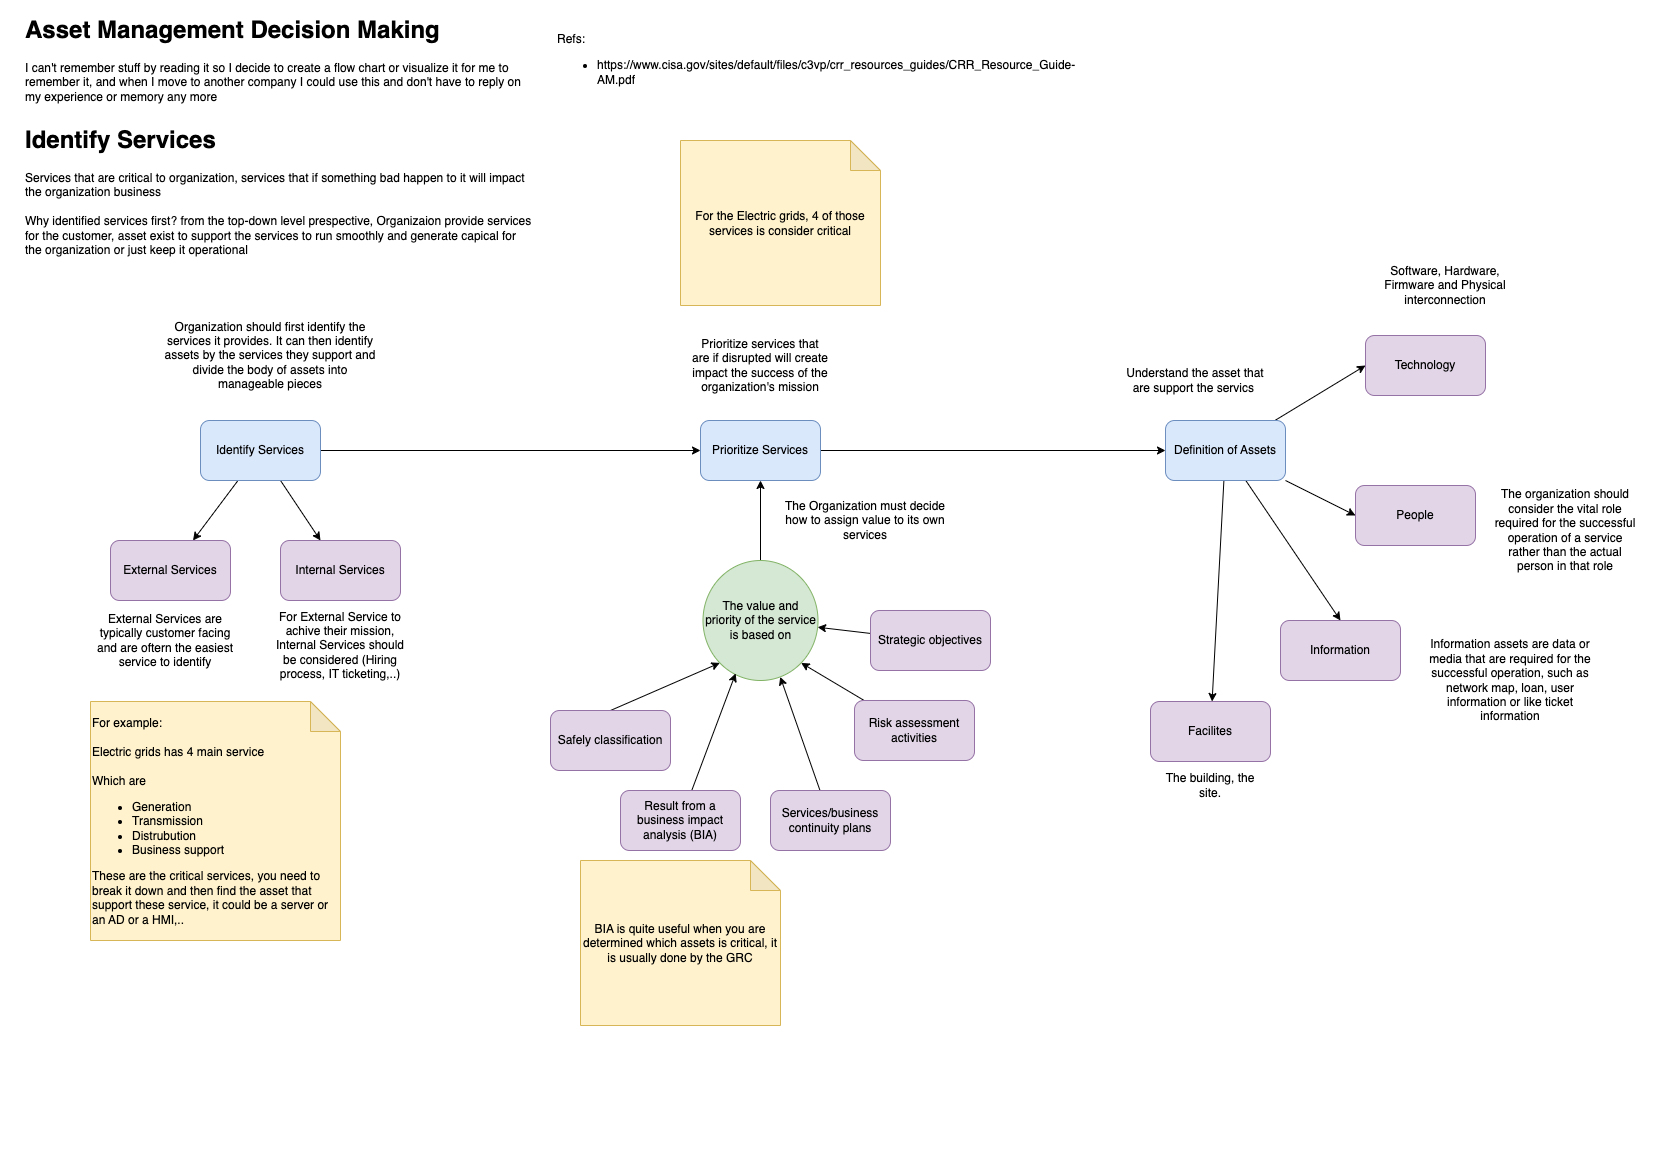

The diagram above was exported from draw.io. Its source (the exported page's mxGraphModel, read from the mxfile embedded in the PNG):
<mxGraphModel dx="1903" dy="1358" grid="1" gridSize="10" guides="1" tooltips="1" connect="1" arrows="1" fold="1" page="1" pageScale="1" pageWidth="1654" pageHeight="1169" math="0" shadow="0">
  <root>
    <mxCell id="0" />
    <mxCell id="1" parent="0" />
    <mxCell id="m1mdgiHXRuYJiAXKlhdD-2" value="&lt;h1&gt;Asset Management Decision Making&lt;/h1&gt;&lt;p&gt;I can't remember stuff by reading it so I decide to create a flow chart or visualize it for me to remember it, and when I move to another company I could use this and don't have to reply on my experience or memory any more&lt;/p&gt;" style="text;html=1;strokeColor=none;fillColor=none;spacing=5;spacingTop=-20;whiteSpace=wrap;overflow=hidden;rounded=0;" parent="1" vertex="1">
      <mxGeometry x="20" y="10" width="510" height="130" as="geometry" />
    </mxCell>
    <mxCell id="m1mdgiHXRuYJiAXKlhdD-8" value="" style="rounded=0;orthogonalLoop=1;jettySize=auto;html=1;" parent="1" source="m1mdgiHXRuYJiAXKlhdD-3" target="m1mdgiHXRuYJiAXKlhdD-7" edge="1">
      <mxGeometry relative="1" as="geometry" />
    </mxCell>
    <mxCell id="m1mdgiHXRuYJiAXKlhdD-10" value="" style="rounded=0;orthogonalLoop=1;jettySize=auto;html=1;" parent="1" source="m1mdgiHXRuYJiAXKlhdD-3" target="m1mdgiHXRuYJiAXKlhdD-9" edge="1">
      <mxGeometry relative="1" as="geometry" />
    </mxCell>
    <mxCell id="m1mdgiHXRuYJiAXKlhdD-14" value="" style="edgeStyle=orthogonalEdgeStyle;rounded=0;orthogonalLoop=1;jettySize=auto;html=1;flowAnimation=0;" parent="1" source="m1mdgiHXRuYJiAXKlhdD-3" target="m1mdgiHXRuYJiAXKlhdD-13" edge="1">
      <mxGeometry relative="1" as="geometry" />
    </mxCell>
    <mxCell id="m1mdgiHXRuYJiAXKlhdD-3" value="Identify Services" style="rounded=1;whiteSpace=wrap;html=1;fillColor=#dae8fc;strokeColor=#6c8ebf;" parent="1" vertex="1">
      <mxGeometry x="200" y="420" width="120" height="60" as="geometry" />
    </mxCell>
    <mxCell id="m1mdgiHXRuYJiAXKlhdD-5" value="&lt;div&gt;Organization should first identify the&lt;/div&gt;&lt;div&gt;services it provides. It can then identify assets by the services they support and divide the body of assets into&lt;/div&gt;&lt;div&gt;manageable pieces&lt;/div&gt;" style="text;html=1;strokeColor=none;fillColor=none;align=center;verticalAlign=middle;whiteSpace=wrap;rounded=0;" parent="1" vertex="1">
      <mxGeometry x="150" y="300" width="240" height="110" as="geometry" />
    </mxCell>
    <mxCell id="m1mdgiHXRuYJiAXKlhdD-7" value="External Services" style="whiteSpace=wrap;html=1;rounded=1;fillColor=#e1d5e7;strokeColor=#9673a6;" parent="1" vertex="1">
      <mxGeometry x="110" y="540" width="120" height="60" as="geometry" />
    </mxCell>
    <mxCell id="m1mdgiHXRuYJiAXKlhdD-9" value="Internal Services" style="whiteSpace=wrap;html=1;rounded=1;fillColor=#e1d5e7;strokeColor=#9673a6;" parent="1" vertex="1">
      <mxGeometry x="280" y="540" width="120" height="60" as="geometry" />
    </mxCell>
    <mxCell id="m1mdgiHXRuYJiAXKlhdD-11" value="External Services are typically customer facing and are oftern the easiest service to identify" style="text;html=1;strokeColor=none;fillColor=none;align=center;verticalAlign=middle;whiteSpace=wrap;rounded=0;" parent="1" vertex="1">
      <mxGeometry x="90" y="600" width="150" height="80" as="geometry" />
    </mxCell>
    <mxCell id="m1mdgiHXRuYJiAXKlhdD-12" value="For External Service to achive their mission, Internal Services should be considered (Hiring process, IT ticketing,..)" style="text;html=1;strokeColor=none;fillColor=none;align=center;verticalAlign=middle;whiteSpace=wrap;rounded=0;" parent="1" vertex="1">
      <mxGeometry x="270" y="600" width="140" height="90" as="geometry" />
    </mxCell>
    <mxCell id="m1mdgiHXRuYJiAXKlhdD-18" value="" style="edgeStyle=orthogonalEdgeStyle;rounded=0;orthogonalLoop=1;jettySize=auto;html=1;startArrow=classic;startFill=1;endArrow=none;endFill=0;" parent="1" source="m1mdgiHXRuYJiAXKlhdD-13" target="m1mdgiHXRuYJiAXKlhdD-17" edge="1">
      <mxGeometry relative="1" as="geometry" />
    </mxCell>
    <mxCell id="m1mdgiHXRuYJiAXKlhdD-30" value="" style="edgeStyle=orthogonalEdgeStyle;rounded=0;orthogonalLoop=1;jettySize=auto;html=1;flowAnimation=0;" parent="1" source="m1mdgiHXRuYJiAXKlhdD-13" target="m1mdgiHXRuYJiAXKlhdD-29" edge="1">
      <mxGeometry relative="1" as="geometry" />
    </mxCell>
    <mxCell id="m1mdgiHXRuYJiAXKlhdD-13" value="Prioritize Services" style="whiteSpace=wrap;html=1;rounded=1;fillColor=#dae8fc;strokeColor=#6c8ebf;" parent="1" vertex="1">
      <mxGeometry x="700" y="420" width="120" height="60" as="geometry" />
    </mxCell>
    <mxCell id="m1mdgiHXRuYJiAXKlhdD-15" value="Prioritize services that are if disrupted will create impact the success of the organization's mission" style="text;html=1;strokeColor=none;fillColor=none;align=center;verticalAlign=middle;whiteSpace=wrap;rounded=0;" parent="1" vertex="1">
      <mxGeometry x="690" y="330" width="140" height="70" as="geometry" />
    </mxCell>
    <mxCell id="m1mdgiHXRuYJiAXKlhdD-16" value="The Organization must decide how to assign value to its own services" style="text;html=1;strokeColor=none;fillColor=none;align=center;verticalAlign=middle;whiteSpace=wrap;rounded=0;" parent="1" vertex="1">
      <mxGeometry x="780" y="490" width="170" height="60" as="geometry" />
    </mxCell>
    <mxCell id="m1mdgiHXRuYJiAXKlhdD-17" value="The value and priority of the service is based on" style="ellipse;whiteSpace=wrap;html=1;rounded=1;fillColor=#d5e8d4;strokeColor=#82b366;" parent="1" vertex="1">
      <mxGeometry x="702.5" y="560" width="115" height="120" as="geometry" />
    </mxCell>
    <mxCell id="m1mdgiHXRuYJiAXKlhdD-20" style="rounded=0;orthogonalLoop=1;jettySize=auto;html=1;entryX=0.284;entryY=0.941;entryDx=0;entryDy=0;entryPerimeter=0;" parent="1" source="m1mdgiHXRuYJiAXKlhdD-19" target="m1mdgiHXRuYJiAXKlhdD-17" edge="1">
      <mxGeometry relative="1" as="geometry" />
    </mxCell>
    <mxCell id="m1mdgiHXRuYJiAXKlhdD-19" value="Result from a business impact analysis (BIA)" style="rounded=1;whiteSpace=wrap;html=1;fillColor=#e1d5e7;strokeColor=#9673a6;" parent="1" vertex="1">
      <mxGeometry x="620" y="790" width="120" height="60" as="geometry" />
    </mxCell>
    <mxCell id="m1mdgiHXRuYJiAXKlhdD-22" style="rounded=0;orthogonalLoop=1;jettySize=auto;html=1;" parent="1" source="m1mdgiHXRuYJiAXKlhdD-21" target="m1mdgiHXRuYJiAXKlhdD-17" edge="1">
      <mxGeometry relative="1" as="geometry" />
    </mxCell>
    <mxCell id="m1mdgiHXRuYJiAXKlhdD-21" value="Services/business continuity plans" style="rounded=1;whiteSpace=wrap;html=1;fillColor=#e1d5e7;strokeColor=#9673a6;" parent="1" vertex="1">
      <mxGeometry x="770" y="790" width="120" height="60" as="geometry" />
    </mxCell>
    <mxCell id="m1mdgiHXRuYJiAXKlhdD-24" style="rounded=0;orthogonalLoop=1;jettySize=auto;html=1;entryX=1;entryY=1;entryDx=0;entryDy=0;" parent="1" source="m1mdgiHXRuYJiAXKlhdD-23" target="m1mdgiHXRuYJiAXKlhdD-17" edge="1">
      <mxGeometry relative="1" as="geometry" />
    </mxCell>
    <mxCell id="m1mdgiHXRuYJiAXKlhdD-23" value="Risk assessment activities" style="rounded=1;whiteSpace=wrap;html=1;fillColor=#e1d5e7;strokeColor=#9673a6;" parent="1" vertex="1">
      <mxGeometry x="854" y="700" width="120" height="60" as="geometry" />
    </mxCell>
    <mxCell id="m1mdgiHXRuYJiAXKlhdD-26" style="rounded=0;orthogonalLoop=1;jettySize=auto;html=1;" parent="1" source="m1mdgiHXRuYJiAXKlhdD-25" target="m1mdgiHXRuYJiAXKlhdD-17" edge="1">
      <mxGeometry relative="1" as="geometry" />
    </mxCell>
    <mxCell id="m1mdgiHXRuYJiAXKlhdD-25" value="Strategic objectives" style="rounded=1;whiteSpace=wrap;html=1;fillColor=#e1d5e7;strokeColor=#9673a6;" parent="1" vertex="1">
      <mxGeometry x="870" y="610" width="120" height="60" as="geometry" />
    </mxCell>
    <mxCell id="m1mdgiHXRuYJiAXKlhdD-28" style="rounded=0;orthogonalLoop=1;jettySize=auto;html=1;exitX=0.5;exitY=0;exitDx=0;exitDy=0;entryX=0;entryY=1;entryDx=0;entryDy=0;" parent="1" source="m1mdgiHXRuYJiAXKlhdD-27" target="m1mdgiHXRuYJiAXKlhdD-17" edge="1">
      <mxGeometry relative="1" as="geometry" />
    </mxCell>
    <mxCell id="m1mdgiHXRuYJiAXKlhdD-27" value="Safely classification" style="rounded=1;whiteSpace=wrap;html=1;fillColor=#e1d5e7;strokeColor=#9673a6;" parent="1" vertex="1">
      <mxGeometry x="550" y="710" width="120" height="60" as="geometry" />
    </mxCell>
    <mxCell id="m1mdgiHXRuYJiAXKlhdD-39" style="rounded=0;orthogonalLoop=1;jettySize=auto;html=1;" parent="1" source="m1mdgiHXRuYJiAXKlhdD-29" target="m1mdgiHXRuYJiAXKlhdD-35" edge="1">
      <mxGeometry relative="1" as="geometry" />
    </mxCell>
    <mxCell id="m1mdgiHXRuYJiAXKlhdD-40" style="rounded=0;orthogonalLoop=1;jettySize=auto;html=1;entryX=0;entryY=0.5;entryDx=0;entryDy=0;" parent="1" source="m1mdgiHXRuYJiAXKlhdD-29" target="m1mdgiHXRuYJiAXKlhdD-34" edge="1">
      <mxGeometry relative="1" as="geometry" />
    </mxCell>
    <mxCell id="m1mdgiHXRuYJiAXKlhdD-41" style="rounded=0;orthogonalLoop=1;jettySize=auto;html=1;entryX=0;entryY=0.5;entryDx=0;entryDy=0;" parent="1" source="m1mdgiHXRuYJiAXKlhdD-29" target="m1mdgiHXRuYJiAXKlhdD-32" edge="1">
      <mxGeometry relative="1" as="geometry" />
    </mxCell>
    <mxCell id="m1mdgiHXRuYJiAXKlhdD-42" style="rounded=0;orthogonalLoop=1;jettySize=auto;html=1;entryX=0.5;entryY=0;entryDx=0;entryDy=0;" parent="1" source="m1mdgiHXRuYJiAXKlhdD-29" target="m1mdgiHXRuYJiAXKlhdD-33" edge="1">
      <mxGeometry relative="1" as="geometry" />
    </mxCell>
    <mxCell id="m1mdgiHXRuYJiAXKlhdD-29" value="Definition of Assets" style="whiteSpace=wrap;html=1;fillColor=#dae8fc;strokeColor=#6c8ebf;rounded=1;" parent="1" vertex="1">
      <mxGeometry x="1165" y="420" width="120" height="60" as="geometry" />
    </mxCell>
    <mxCell id="m1mdgiHXRuYJiAXKlhdD-31" value="Understand the asset that are support the servics&amp;nbsp;" style="text;html=1;strokeColor=none;fillColor=none;align=center;verticalAlign=middle;whiteSpace=wrap;rounded=0;" parent="1" vertex="1">
      <mxGeometry x="1120" y="350" width="150" height="60" as="geometry" />
    </mxCell>
    <mxCell id="m1mdgiHXRuYJiAXKlhdD-32" value="People" style="rounded=1;whiteSpace=wrap;html=1;fillColor=#e1d5e7;strokeColor=#9673a6;" parent="1" vertex="1">
      <mxGeometry x="1355" y="485" width="120" height="60" as="geometry" />
    </mxCell>
    <mxCell id="m1mdgiHXRuYJiAXKlhdD-33" value="Information" style="rounded=1;whiteSpace=wrap;html=1;fillColor=#e1d5e7;strokeColor=#9673a6;" parent="1" vertex="1">
      <mxGeometry x="1280" y="620" width="120" height="60" as="geometry" />
    </mxCell>
    <mxCell id="m1mdgiHXRuYJiAXKlhdD-34" value="Technology" style="rounded=1;whiteSpace=wrap;html=1;fillColor=#e1d5e7;strokeColor=#9673a6;" parent="1" vertex="1">
      <mxGeometry x="1365" y="335" width="120" height="60" as="geometry" />
    </mxCell>
    <mxCell id="m1mdgiHXRuYJiAXKlhdD-35" value="Facilites" style="rounded=1;whiteSpace=wrap;html=1;fillColor=#e1d5e7;strokeColor=#9673a6;" parent="1" vertex="1">
      <mxGeometry x="1150" y="701" width="120" height="60" as="geometry" />
    </mxCell>
    <mxCell id="m1mdgiHXRuYJiAXKlhdD-44" value="The organization should consider the vital role required for the successful&lt;br&gt;operation of a service rather than the actual person in that role" style="text;html=1;strokeColor=none;fillColor=none;align=center;verticalAlign=middle;whiteSpace=wrap;rounded=0;" parent="1" vertex="1">
      <mxGeometry x="1490" y="475" width="150" height="110" as="geometry" />
    </mxCell>
    <mxCell id="m1mdgiHXRuYJiAXKlhdD-45" value="Information assets are data or media that are required for the successful operation, such as network map, loan, user information or like ticket information" style="text;html=1;strokeColor=none;fillColor=none;align=center;verticalAlign=middle;whiteSpace=wrap;rounded=0;" parent="1" vertex="1">
      <mxGeometry x="1420" y="630" width="180" height="100" as="geometry" />
    </mxCell>
    <mxCell id="m1mdgiHXRuYJiAXKlhdD-46" value="Software, Hardware, Firmware and Physical interconnection" style="text;html=1;strokeColor=none;fillColor=none;align=center;verticalAlign=middle;whiteSpace=wrap;rounded=0;" parent="1" vertex="1">
      <mxGeometry x="1380" y="240" width="130" height="90" as="geometry" />
    </mxCell>
    <mxCell id="m1mdgiHXRuYJiAXKlhdD-47" value="The building, the site." style="text;html=1;strokeColor=none;fillColor=none;align=center;verticalAlign=middle;whiteSpace=wrap;rounded=0;" parent="1" vertex="1">
      <mxGeometry x="1155" y="770" width="110" height="30" as="geometry" />
    </mxCell>
    <mxCell id="uT-dGepAPrBF9puCR4rQ-2" value="Refs:&lt;br&gt;&lt;ul&gt;&lt;li&gt;https://www.cisa.gov/sites/default/files/c3vp/crr_resources_guides/CRR_Resource_Guide-AM.pdf&lt;/li&gt;&lt;/ul&gt;" style="text;html=1;strokeColor=none;fillColor=none;align=left;verticalAlign=middle;whiteSpace=wrap;rounded=0;" parent="1" vertex="1">
      <mxGeometry x="555" y="30" width="550" height="70" as="geometry" />
    </mxCell>
    <mxCell id="uT-dGepAPrBF9puCR4rQ-3" value="&lt;h1&gt;Identify Services&amp;nbsp;&lt;/h1&gt;&lt;div&gt;Services that are critical to organization, services that if something bad happen to it will impact the organization business&lt;/div&gt;&lt;div&gt;&lt;br&gt;&lt;/div&gt;&lt;div&gt;Why identified services first? from the top-down level prespective, Organizaion provide services for the customer, asset exist to support the services to run smoothly and generate capical for the organization or just keep it operational&lt;/div&gt;" style="text;html=1;strokeColor=none;fillColor=none;spacing=5;spacingTop=-20;whiteSpace=wrap;overflow=hidden;rounded=0;" parent="1" vertex="1">
      <mxGeometry x="20" y="120" width="515" height="150" as="geometry" />
    </mxCell>
    <mxCell id="uT-dGepAPrBF9puCR4rQ-5" value="For example:&lt;br&gt;&lt;br&gt;Electric grids has 4 main service&lt;br&gt;&lt;br&gt;Which are&amp;nbsp;&lt;br&gt;&lt;ul&gt;&lt;li&gt;Generation&lt;/li&gt;&lt;li&gt;Transmission&lt;/li&gt;&lt;li&gt;Distrubution&lt;/li&gt;&lt;li&gt;Business support&lt;/li&gt;&lt;/ul&gt;&lt;div&gt;These are the critical services, you need to break it down and then find the asset that support these service, it could be a server or an AD or a HMI,..&lt;/div&gt;" style="shape=note;whiteSpace=wrap;html=1;backgroundOutline=1;darkOpacity=0.05;align=left;fillColor=#fff2cc;strokeColor=#d6b656;" parent="1" vertex="1">
      <mxGeometry x="90" y="701" width="250" height="239" as="geometry" />
    </mxCell>
    <mxCell id="VxVUVZeHF2Qzosu7zuFU-1" value="For the Electric grids, 4 of those services is consider critical" style="shape=note;whiteSpace=wrap;html=1;backgroundOutline=1;darkOpacity=0.05;fillColor=#fff2cc;strokeColor=#d6b656;" parent="1" vertex="1">
      <mxGeometry x="680" y="140" width="200" height="165" as="geometry" />
    </mxCell>
    <mxCell id="hbFzIixRqQiZfpmImXKo-1" value="BIA is quite useful when you are determined which assets is critical, it is usually done by the GRC" style="shape=note;whiteSpace=wrap;html=1;backgroundOutline=1;darkOpacity=0.05;fillColor=#fff2cc;strokeColor=#d6b656;" vertex="1" parent="1">
      <mxGeometry x="580" y="860" width="200" height="165" as="geometry" />
    </mxCell>
  </root>
</mxGraphModel>